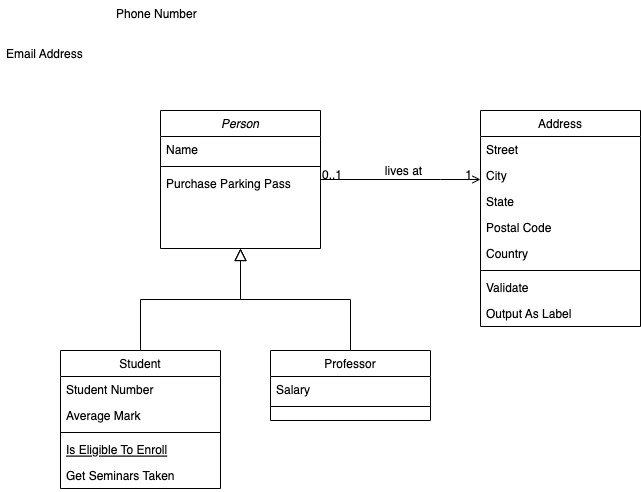

The diagram above was exported from draw.io. Its source (the exported page's mxGraphModel, read from the mxfile embedded in the PNG):
<mxGraphModel dx="1186" dy="764" grid="1" gridSize="10" guides="1" tooltips="1" connect="1" arrows="1" fold="0" page="1" pageScale="1" pageWidth="826" pageHeight="1169" background="#ffffff" math="0" shadow="0">
  <root>
    <mxCell id="0" />
    <mxCell id="1" parent="0" />
    <mxCell id="22" value="Person" style="swimlane;fontStyle=2;align=center;verticalAlign=top;childLayout=stackLayout;horizontal=1;startSize=26;horizontalStack=0;resizeParent=1;resizeLast=0;collapsible=1;marginBottom=0;swimlaneFillColor=#ffffff;rounded=0;shadow=0;strokeWidth=1;" parent="1" vertex="1">
      <mxGeometry x="210" y="190" width="160" height="138" as="geometry" />
    </mxCell>
    <mxCell id="23" value="Name" style="text;strokeColor=none;fillColor=none;align=left;verticalAlign=top;spacingLeft=4;spacingRight=4;overflow=hidden;rotatable=0;points=[[0,0.5],[1,0.5]];portConstraint=eastwest;" parent="22" vertex="1">
      <mxGeometry y="26" width="160" height="26" as="geometry" />
    </mxCell>
    <mxCell id="24" value="" style="line;html=1;strokeWidth=1;fillColor=none;align=left;verticalAlign=middle;spacingTop=-1;spacingLeft=3;spacingRight=3;rotatable=0;labelPosition=right;points=[];portConstraint=eastwest;" parent="22" vertex="1">
      <mxGeometry y="52" width="160" height="8" as="geometry" />
    </mxCell>
    <mxCell id="25" value="Purchase Parking Pass" style="text;strokeColor=none;fillColor=none;align=left;verticalAlign=top;spacingLeft=4;spacingRight=4;overflow=hidden;rotatable=0;points=[[0,0.5],[1,0.5]];portConstraint=eastwest;" parent="22" vertex="1">
      <mxGeometry y="60" width="160" height="26" as="geometry" />
    </mxCell>
    <mxCell id="28" value="Student" style="swimlane;fontStyle=0;align=center;verticalAlign=top;childLayout=stackLayout;horizontal=1;startSize=26;horizontalStack=0;resizeParent=1;resizeLast=0;collapsible=1;marginBottom=0;swimlaneFillColor=#ffffff;rounded=0;shadow=0;strokeWidth=1;" parent="1" vertex="1">
      <mxGeometry x="110" y="430" width="160" height="138" as="geometry" />
    </mxCell>
    <mxCell id="29" value="Student Number" style="text;strokeColor=none;fillColor=none;align=left;verticalAlign=top;spacingLeft=4;spacingRight=4;overflow=hidden;rotatable=0;points=[[0,0.5],[1,0.5]];portConstraint=eastwest;" parent="28" vertex="1">
      <mxGeometry y="26" width="160" height="26" as="geometry" />
    </mxCell>
    <mxCell id="30" value="Average Mark" style="text;strokeColor=none;fillColor=none;align=left;verticalAlign=top;spacingLeft=4;spacingRight=4;overflow=hidden;rotatable=0;points=[[0,0.5],[1,0.5]];portConstraint=eastwest;rounded=0;shadow=0;html=0;" parent="28" vertex="1">
      <mxGeometry y="52" width="160" height="26" as="geometry" />
    </mxCell>
    <mxCell id="32" value="" style="line;html=1;strokeWidth=1;fillColor=none;align=left;verticalAlign=middle;spacingTop=-1;spacingLeft=3;spacingRight=3;rotatable=0;labelPosition=right;points=[];portConstraint=eastwest;" parent="28" vertex="1">
      <mxGeometry y="78" width="160" height="8" as="geometry" />
    </mxCell>
    <mxCell id="33" value="Is Eligible To Enroll" style="text;strokeColor=none;fillColor=none;align=left;verticalAlign=top;spacingLeft=4;spacingRight=4;overflow=hidden;rotatable=0;points=[[0,0.5],[1,0.5]];portConstraint=eastwest;fontStyle=4" parent="28" vertex="1">
      <mxGeometry y="86" width="160" height="26" as="geometry" />
    </mxCell>
    <mxCell id="34" value="Get Seminars Taken" style="text;strokeColor=none;fillColor=none;align=left;verticalAlign=top;spacingLeft=4;spacingRight=4;overflow=hidden;rotatable=0;points=[[0,0.5],[1,0.5]];portConstraint=eastwest;" parent="28" vertex="1">
      <mxGeometry y="112" width="160" height="26" as="geometry" />
    </mxCell>
    <mxCell id="35" value="" style="endArrow=block;endSize=10;endFill=0;shadow=0;strokeWidth=1;edgeStyle=orthogonalEdgeStyle;rounded=0;" parent="1" source="28" target="22" edge="1">
      <mxGeometry width="160" relative="1" as="geometry">
        <mxPoint x="190" y="270" as="sourcePoint" />
        <mxPoint x="190" y="270" as="targetPoint" />
        <Array as="points">
          <mxPoint x="190" y="379" />
          <mxPoint x="290" y="379" />
        </Array>
      </mxGeometry>
    </mxCell>
    <mxCell id="36" value="Professor" style="swimlane;fontStyle=0;align=center;verticalAlign=top;childLayout=stackLayout;horizontal=1;startSize=26;horizontalStack=0;resizeParent=1;resizeLast=0;collapsible=1;marginBottom=0;swimlaneFillColor=#ffffff;rounded=0;shadow=0;strokeWidth=1;" parent="1" vertex="1">
      <mxGeometry x="320" y="430" width="160" height="70" as="geometry" />
    </mxCell>
    <mxCell id="37" value="Salary" style="text;strokeColor=none;fillColor=none;align=left;verticalAlign=top;spacingLeft=4;spacingRight=4;overflow=hidden;rotatable=0;points=[[0,0.5],[1,0.5]];portConstraint=eastwest;" parent="36" vertex="1">
      <mxGeometry y="26" width="160" height="26" as="geometry" />
    </mxCell>
    <mxCell id="39" value="" style="line;html=1;strokeWidth=1;fillColor=none;align=left;verticalAlign=middle;spacingTop=-1;spacingLeft=3;spacingRight=3;rotatable=0;labelPosition=right;points=[];portConstraint=eastwest;" parent="36" vertex="1">
      <mxGeometry y="52" width="160" height="8" as="geometry" />
    </mxCell>
    <mxCell id="42" value="" style="endArrow=block;endSize=10;endFill=0;shadow=0;strokeWidth=1;edgeStyle=orthogonalEdgeStyle;rounded=0;" parent="1" source="36" target="22" edge="1">
      <mxGeometry width="160" relative="1" as="geometry">
        <mxPoint x="200" y="440" as="sourcePoint" />
        <mxPoint x="300" y="338" as="targetPoint" />
      </mxGeometry>
    </mxCell>
    <mxCell id="43" value="Address" style="swimlane;fontStyle=0;align=center;verticalAlign=top;childLayout=stackLayout;horizontal=1;startSize=26;horizontalStack=0;resizeParent=1;resizeLast=0;collapsible=1;marginBottom=0;swimlaneFillColor=#ffffff;rounded=0;shadow=0;strokeWidth=1;" parent="1" vertex="1">
      <mxGeometry x="530" y="190" width="160" height="216" as="geometry" />
    </mxCell>
    <mxCell id="44" value="Street" style="text;strokeColor=none;fillColor=none;align=left;verticalAlign=top;spacingLeft=4;spacingRight=4;overflow=hidden;rotatable=0;points=[[0,0.5],[1,0.5]];portConstraint=eastwest;" parent="43" vertex="1">
      <mxGeometry y="26" width="160" height="26" as="geometry" />
    </mxCell>
    <mxCell id="45" value="City" style="text;strokeColor=none;fillColor=none;align=left;verticalAlign=top;spacingLeft=4;spacingRight=4;overflow=hidden;rotatable=0;points=[[0,0.5],[1,0.5]];portConstraint=eastwest;rounded=0;shadow=0;html=0;" parent="43" vertex="1">
      <mxGeometry y="52" width="160" height="26" as="geometry" />
    </mxCell>
    <mxCell id="46" value="State" style="text;strokeColor=none;fillColor=none;align=left;verticalAlign=top;spacingLeft=4;spacingRight=4;overflow=hidden;rotatable=0;points=[[0,0.5],[1,0.5]];portConstraint=eastwest;rounded=0;shadow=0;html=0;" parent="43" vertex="1">
      <mxGeometry y="78" width="160" height="26" as="geometry" />
    </mxCell>
    <mxCell id="49" value="Postal Code" style="text;strokeColor=none;fillColor=none;align=left;verticalAlign=top;spacingLeft=4;spacingRight=4;overflow=hidden;rotatable=0;points=[[0,0.5],[1,0.5]];portConstraint=eastwest;rounded=0;shadow=0;html=0;" parent="43" vertex="1">
      <mxGeometry y="104" width="160" height="26" as="geometry" />
    </mxCell>
    <mxCell id="50" value="Country" style="text;strokeColor=none;fillColor=none;align=left;verticalAlign=top;spacingLeft=4;spacingRight=4;overflow=hidden;rotatable=0;points=[[0,0.5],[1,0.5]];portConstraint=eastwest;rounded=0;shadow=0;html=0;" parent="43" vertex="1">
      <mxGeometry y="130" width="160" height="26" as="geometry" />
    </mxCell>
    <mxCell id="47" value="" style="line;html=1;strokeWidth=1;fillColor=none;align=left;verticalAlign=middle;spacingTop=-1;spacingLeft=3;spacingRight=3;rotatable=0;labelPosition=right;points=[];portConstraint=eastwest;" parent="43" vertex="1">
      <mxGeometry y="156" width="160" height="8" as="geometry" />
    </mxCell>
    <mxCell id="48" value="Validate" style="text;strokeColor=none;fillColor=none;align=left;verticalAlign=top;spacingLeft=4;spacingRight=4;overflow=hidden;rotatable=0;points=[[0,0.5],[1,0.5]];portConstraint=eastwest;" parent="43" vertex="1">
      <mxGeometry y="164" width="160" height="26" as="geometry" />
    </mxCell>
    <mxCell id="51" value="Output As Label" style="text;strokeColor=none;fillColor=none;align=left;verticalAlign=top;spacingLeft=4;spacingRight=4;overflow=hidden;rotatable=0;points=[[0,0.5],[1,0.5]];portConstraint=eastwest;" parent="43" vertex="1">
      <mxGeometry y="190" width="160" height="26" as="geometry" />
    </mxCell>
    <mxCell id="52" value="" style="endArrow=open;edgeStyle=orthogonalEdgeStyle;shadow=0;strokeWidth=1;strokeColor=#000000;rounded=0;endFill=1;" parent="1" edge="1">
      <mxGeometry x="0.5" y="41" relative="1" as="geometry">
        <mxPoint x="370" y="259" as="sourcePoint" />
        <mxPoint x="530" y="259" as="targetPoint" />
        <Array as="points">
          <mxPoint x="490" y="259" />
          <mxPoint x="490" y="259" />
        </Array>
        <mxPoint x="-40" y="32" as="offset" />
      </mxGeometry>
    </mxCell>
    <mxCell id="53" value="0..1" style="resizable=0;align=left;verticalAlign=bottom;labelBackgroundColor=none;fontSize=12;" parent="52" connectable="0" vertex="1">
      <mxGeometry x="-1" relative="1" as="geometry">
        <mxPoint y="4" as="offset" />
      </mxGeometry>
    </mxCell>
    <mxCell id="54" value="1" style="resizable=0;align=right;verticalAlign=bottom;labelBackgroundColor=none;fontSize=12;" parent="52" connectable="0" vertex="1">
      <mxGeometry x="1" relative="1" as="geometry">
        <mxPoint x="-7" y="4" as="offset" />
      </mxGeometry>
    </mxCell>
    <mxCell id="57" value="lives at" style="text;html=1;resizable=0;points=[];;align=center;verticalAlign=middle;labelBackgroundColor=none;rounded=0;shadow=0;strokeWidth=1;fontSize=12;" parent="52" vertex="1" connectable="0">
      <mxGeometry x="0.5" y="49" relative="1" as="geometry">
        <mxPoint x="-38" y="40" as="offset" />
      </mxGeometry>
    </mxCell>
    <mxCell id="26" value="Phone Number" style="text;strokeColor=none;fillColor=none;align=left;verticalAlign=top;spacingLeft=4;spacingRight=4;overflow=hidden;rotatable=0;points=[[0,0.5],[1,0.5]];portConstraint=eastwest;rounded=0;shadow=0;html=0;" parent="1" vertex="1">
      <mxGeometry x="160" y="80" width="160" height="26" as="geometry" />
    </mxCell>
    <mxCell id="27" value="Email Address" style="text;strokeColor=none;fillColor=none;align=left;verticalAlign=top;spacingLeft=4;spacingRight=4;overflow=hidden;rotatable=0;points=[[0,0.5],[1,0.5]];portConstraint=eastwest;rounded=0;shadow=0;html=0;" parent="1" vertex="1">
      <mxGeometry x="50" y="120" width="160" height="26" as="geometry" />
    </mxCell>
  </root>
</mxGraphModel>